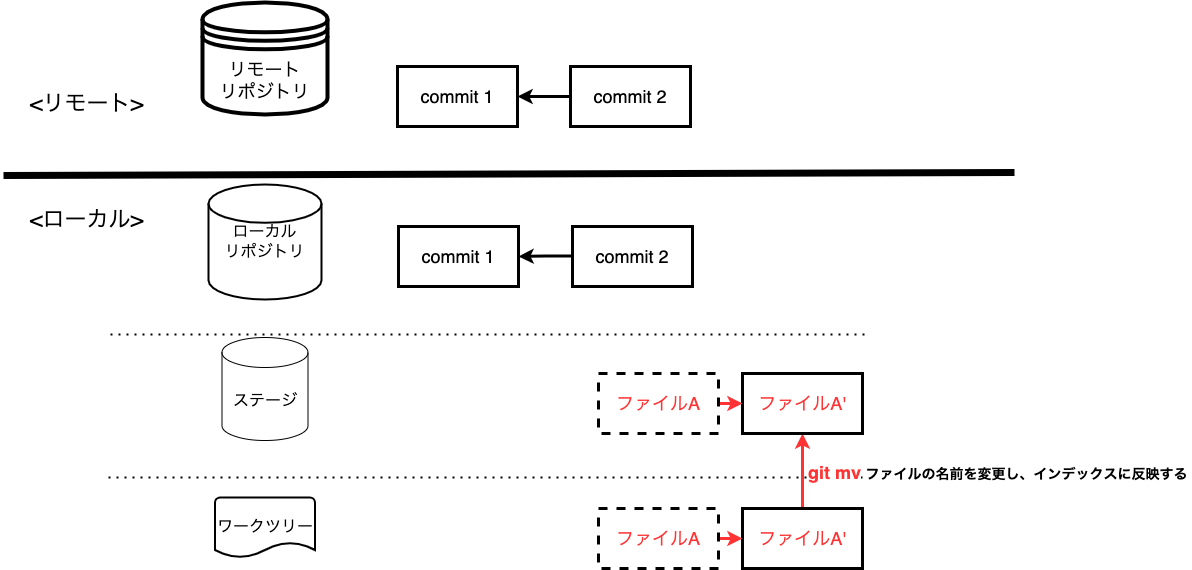

The diagram above was exported from draw.io. Its source (the exported page's mxGraphModel, read from the mxfile embedded in the PNG):
<mxGraphModel dx="1426" dy="712" grid="0" gridSize="10" guides="1" tooltips="1" connect="1" arrows="1" fold="1" page="1" pageScale="1" pageWidth="1200" pageHeight="1600" math="0" shadow="0">
  <root>
    <mxCell id="lVJAtew2YAUj6RffY_Ze-0" />
    <mxCell id="lVJAtew2YAUj6RffY_Ze-1" parent="lVJAtew2YAUj6RffY_Ze-0" />
    <mxCell id="lVJAtew2YAUj6RffY_Ze-2" value="" style="endArrow=none;dashed=1;html=1;dashPattern=1 3;strokeWidth=2;rounded=0;" parent="lVJAtew2YAUj6RffY_Ze-1" edge="1">
      <mxGeometry width="50" height="50" relative="1" as="geometry">
        <mxPoint x="119" y="444" as="sourcePoint" />
        <mxPoint x="876" y="444" as="targetPoint" />
      </mxGeometry>
    </mxCell>
    <mxCell id="lVJAtew2YAUj6RffY_Ze-3" value="" style="endArrow=none;dashed=1;html=1;dashPattern=1 3;strokeWidth=2;rounded=0;" parent="lVJAtew2YAUj6RffY_Ze-1" edge="1">
      <mxGeometry width="50" height="50" relative="1" as="geometry">
        <mxPoint x="117" y="587" as="sourcePoint" />
        <mxPoint x="874" y="587" as="targetPoint" />
      </mxGeometry>
    </mxCell>
    <mxCell id="lVJAtew2YAUj6RffY_Ze-4" value="" style="endArrow=none;html=1;rounded=0;strokeWidth=7;" parent="lVJAtew2YAUj6RffY_Ze-1" edge="1">
      <mxGeometry width="50" height="50" relative="1" as="geometry">
        <mxPoint x="12" y="285" as="sourcePoint" />
        <mxPoint x="1023" y="282" as="targetPoint" />
      </mxGeometry>
    </mxCell>
    <mxCell id="lVJAtew2YAUj6RffY_Ze-5" value="&lt;font style=&quot;font-size: 22px&quot;&gt;&amp;lt;ローカル&amp;gt;&lt;/font&gt;" style="text;html=1;align=center;verticalAlign=middle;resizable=0;points=[];autosize=1;strokeColor=none;fillColor=none;" parent="lVJAtew2YAUj6RffY_Ze-1" vertex="1">
      <mxGeometry x="33" y="319" width="123" height="21" as="geometry" />
    </mxCell>
    <mxCell id="lVJAtew2YAUj6RffY_Ze-6" value="&lt;font style=&quot;font-size: 22px&quot;&gt;&amp;lt;リモート&amp;gt;&lt;/font&gt;" style="text;html=1;align=center;verticalAlign=middle;resizable=0;points=[];autosize=1;strokeColor=none;fillColor=none;" parent="lVJAtew2YAUj6RffY_Ze-1" vertex="1">
      <mxGeometry x="33" y="203" width="124" height="21" as="geometry" />
    </mxCell>
    <mxCell id="lVJAtew2YAUj6RffY_Ze-7" value="" style="edgeStyle=orthogonalEdgeStyle;rounded=0;orthogonalLoop=1;jettySize=auto;html=1;fontSize=18;strokeWidth=3;entryX=0.5;entryY=1;entryDx=0;entryDy=0;exitX=0.5;exitY=0;exitDx=0;exitDy=0;strokeColor=#FF3333;" parent="lVJAtew2YAUj6RffY_Ze-1" source="lVJAtew2YAUj6RffY_Ze-12" target="lVJAtew2YAUj6RffY_Ze-13" edge="1">
      <mxGeometry relative="1" as="geometry">
        <mxPoint x="731" y="529" as="targetPoint" />
        <mxPoint x="731" y="642" as="sourcePoint" />
      </mxGeometry>
    </mxCell>
    <mxCell id="lVJAtew2YAUj6RffY_Ze-8" value="ローカル&lt;br&gt;リポジトリ" style="strokeWidth=2;html=1;shape=mxgraph.flowchart.database;whiteSpace=wrap;fontSize=16;" parent="lVJAtew2YAUj6RffY_Ze-1" vertex="1">
      <mxGeometry x="217" y="294" width="113" height="115" as="geometry" />
    </mxCell>
    <mxCell id="lVJAtew2YAUj6RffY_Ze-9" value="ステージ" style="shape=cylinder3;whiteSpace=wrap;html=1;boundedLbl=1;backgroundOutline=1;size=15;fontSize=16;" parent="lVJAtew2YAUj6RffY_Ze-1" vertex="1">
      <mxGeometry x="230.5" y="447" width="86" height="103" as="geometry" />
    </mxCell>
    <mxCell id="lVJAtew2YAUj6RffY_Ze-10" value="ワークツリー" style="strokeWidth=2;html=1;shape=mxgraph.flowchart.document2;whiteSpace=wrap;size=0.25;fontSize=16;" parent="lVJAtew2YAUj6RffY_Ze-1" vertex="1">
      <mxGeometry x="223.5" y="607" width="100" height="60" as="geometry" />
    </mxCell>
    <mxCell id="lVJAtew2YAUj6RffY_Ze-11" value="リモート&lt;br style=&quot;font-size: 18px;&quot;&gt;リポジトリ" style="shape=datastore;whiteSpace=wrap;html=1;fontSize=18;strokeWidth=4;" parent="lVJAtew2YAUj6RffY_Ze-1" vertex="1">
      <mxGeometry x="211" y="112" width="125" height="112" as="geometry" />
    </mxCell>
    <mxCell id="lVJAtew2YAUj6RffY_Ze-12" value="ファイルA'" style="whiteSpace=wrap;html=1;fontSize=18;fontColor=#FF3333;strokeWidth=3;" parent="lVJAtew2YAUj6RffY_Ze-1" vertex="1">
      <mxGeometry x="751" y="618" width="120" height="60" as="geometry" />
    </mxCell>
    <mxCell id="lVJAtew2YAUj6RffY_Ze-13" value="ファイルA'" style="whiteSpace=wrap;html=1;fontSize=18;fontColor=#FF3333;strokeWidth=3;" parent="lVJAtew2YAUj6RffY_Ze-1" vertex="1">
      <mxGeometry x="751" y="483" width="120" height="60" as="geometry" />
    </mxCell>
    <mxCell id="lVJAtew2YAUj6RffY_Ze-14" value="&lt;font color=&quot;#000000&quot;&gt;commit 1&lt;/font&gt;" style="whiteSpace=wrap;html=1;fontSize=18;fontColor=#FF3333;strokeWidth=3;" parent="lVJAtew2YAUj6RffY_Ze-1" vertex="1">
      <mxGeometry x="406" y="176" width="120" height="60" as="geometry" />
    </mxCell>
    <mxCell id="lVJAtew2YAUj6RffY_Ze-15" value="" style="edgeStyle=orthogonalEdgeStyle;rounded=0;orthogonalLoop=1;jettySize=auto;html=1;fontSize=18;fontColor=#000000;strokeWidth=3;" parent="lVJAtew2YAUj6RffY_Ze-1" target="lVJAtew2YAUj6RffY_Ze-14" edge="1">
      <mxGeometry relative="1" as="geometry">
        <mxPoint x="581" y="206" as="sourcePoint" />
      </mxGeometry>
    </mxCell>
    <mxCell id="lVJAtew2YAUj6RffY_Ze-16" value="&lt;font color=&quot;#000000&quot;&gt;commit 1&lt;/font&gt;" style="whiteSpace=wrap;html=1;fontSize=18;fontColor=#FF3333;strokeWidth=3;" parent="lVJAtew2YAUj6RffY_Ze-1" vertex="1">
      <mxGeometry x="407" y="336" width="120" height="60" as="geometry" />
    </mxCell>
    <mxCell id="lVJAtew2YAUj6RffY_Ze-17" value="" style="edgeStyle=orthogonalEdgeStyle;rounded=0;orthogonalLoop=1;jettySize=auto;html=1;fontSize=18;fontColor=#FF3333;endArrow=classic;endFill=1;strokeWidth=3;" parent="lVJAtew2YAUj6RffY_Ze-1" target="lVJAtew2YAUj6RffY_Ze-16" edge="1">
      <mxGeometry relative="1" as="geometry">
        <mxPoint x="582" y="365.5" as="sourcePoint" />
      </mxGeometry>
    </mxCell>
    <mxCell id="lVJAtew2YAUj6RffY_Ze-18" value="&lt;div&gt;&lt;span style=&quot;font-size: 14px&quot;&gt;&lt;b&gt;ファイルの名前を変更し、インデックスに反映する&lt;/b&gt;&lt;/span&gt;&lt;/div&gt;&lt;div style=&quot;font-weight: bold&quot;&gt;&lt;br&gt;&lt;/div&gt;" style="text;html=1;align=center;verticalAlign=middle;resizable=0;points=[];autosize=1;strokeColor=none;fillColor=none;" parent="lVJAtew2YAUj6RffY_Ze-1" vertex="1">
      <mxGeometry x="869" y="574" width="331" height="33" as="geometry" />
    </mxCell>
    <mxCell id="lVJAtew2YAUj6RffY_Ze-19" value="&lt;font color=&quot;#000000&quot;&gt;commit 2&lt;/font&gt;" style="whiteSpace=wrap;html=1;fontSize=18;fontColor=#FF3333;strokeWidth=3;" parent="lVJAtew2YAUj6RffY_Ze-1" vertex="1">
      <mxGeometry x="581" y="336" width="120" height="60" as="geometry" />
    </mxCell>
    <mxCell id="lVJAtew2YAUj6RffY_Ze-20" value="&lt;font color=&quot;#000000&quot;&gt;commit 2&lt;/font&gt;" style="whiteSpace=wrap;html=1;fontSize=18;fontColor=#FF3333;strokeWidth=3;" parent="lVJAtew2YAUj6RffY_Ze-1" vertex="1">
      <mxGeometry x="579" y="176" width="120" height="60" as="geometry" />
    </mxCell>
    <mxCell id="lVJAtew2YAUj6RffY_Ze-25" value="&lt;font color=&quot;#ff3333&quot;&gt;&lt;b&gt;git mv&lt;/b&gt;&lt;/font&gt;" style="edgeLabel;html=1;align=center;verticalAlign=middle;resizable=0;points=[];fontSize=18;" parent="lVJAtew2YAUj6RffY_Ze-1" connectable="0" vertex="1">
      <mxGeometry x="842" y="581" as="geometry" />
    </mxCell>
    <mxCell id="floPquRAiPeyexiv-NnY-3" style="edgeStyle=orthogonalEdgeStyle;rounded=0;orthogonalLoop=1;jettySize=auto;html=1;exitX=1;exitY=0.5;exitDx=0;exitDy=0;entryX=0;entryY=0.5;entryDx=0;entryDy=0;fontSize=18;fontColor=#000000;strokeColor=#FF3333;strokeWidth=3;" edge="1" parent="lVJAtew2YAUj6RffY_Ze-1" source="floPquRAiPeyexiv-NnY-0" target="lVJAtew2YAUj6RffY_Ze-12">
      <mxGeometry relative="1" as="geometry" />
    </mxCell>
    <mxCell id="floPquRAiPeyexiv-NnY-0" value="ファイルA" style="whiteSpace=wrap;html=1;fontSize=18;fontColor=#FF3333;strokeWidth=3;dashed=1;" vertex="1" parent="lVJAtew2YAUj6RffY_Ze-1">
      <mxGeometry x="607" y="618" width="120" height="60" as="geometry" />
    </mxCell>
    <mxCell id="floPquRAiPeyexiv-NnY-2" style="edgeStyle=orthogonalEdgeStyle;rounded=0;orthogonalLoop=1;jettySize=auto;html=1;exitX=1;exitY=0.5;exitDx=0;exitDy=0;entryX=0;entryY=0.5;entryDx=0;entryDy=0;fontSize=18;fontColor=#000000;strokeColor=#FF3333;strokeWidth=3;" edge="1" parent="lVJAtew2YAUj6RffY_Ze-1" source="floPquRAiPeyexiv-NnY-1" target="lVJAtew2YAUj6RffY_Ze-13">
      <mxGeometry relative="1" as="geometry" />
    </mxCell>
    <mxCell id="floPquRAiPeyexiv-NnY-1" value="ファイルA" style="whiteSpace=wrap;html=1;fontSize=18;fontColor=#FF3333;strokeWidth=3;dashed=1;" vertex="1" parent="lVJAtew2YAUj6RffY_Ze-1">
      <mxGeometry x="607" y="483" width="120" height="60" as="geometry" />
    </mxCell>
  </root>
</mxGraphModel>